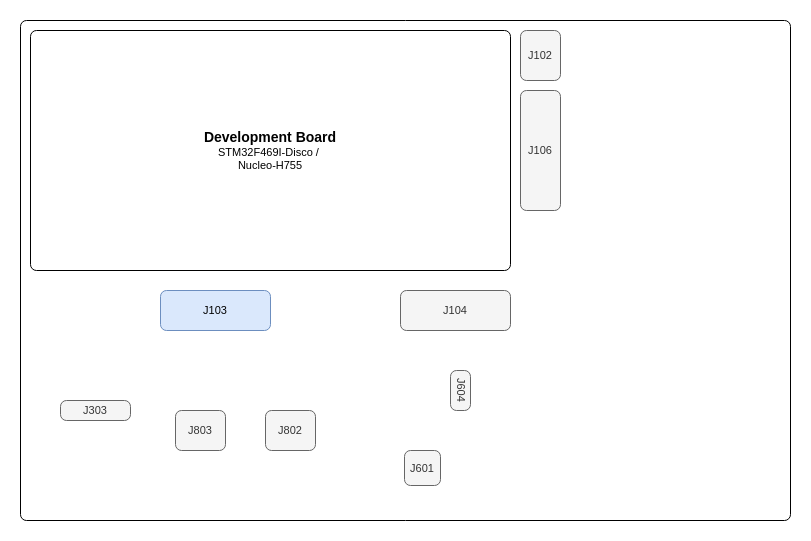

The diagram above was exported from draw.io. Its source (the exported page's mxGraphModel, read from the mxfile embedded in the PNG):
<mxGraphModel dx="1368" dy="843" grid="1" gridSize="10" guides="1" tooltips="1" connect="1" arrows="1" fold="1" page="1" pageScale="1" pageWidth="827" pageHeight="1169" math="0" shadow="0">
  <root>
    <mxCell id="963_sPIPIo3ngKHUEUsP-0" />
    <mxCell id="963_sPIPIo3ngKHUEUsP-1" parent="963_sPIPIo3ngKHUEUsP-0" />
    <mxCell id="963_sPIPIo3ngKHUEUsP-3" value="" style="rounded=1;whiteSpace=wrap;html=1;align=center;verticalAlign=middle;fontFamily=Helvetica;fontSize=11;labelBackgroundColor=none;arcSize=12;absoluteArcSize=1;" parent="963_sPIPIo3ngKHUEUsP-1" vertex="1">
      <mxGeometry x="30" y="70" width="770" height="500" as="geometry" />
    </mxCell>
    <mxCell id="963_sPIPIo3ngKHUEUsP-5" value="&lt;b&gt;&lt;font style=&quot;font-size: 14px;&quot;&gt;Development Board&lt;/font&gt;&lt;/b&gt;&lt;div&gt;STM32F469I-Disco /&amp;nbsp;&lt;br&gt;Nucleo-H755&lt;/div&gt;" style="rounded=1;whiteSpace=wrap;html=1;align=center;verticalAlign=middle;fontFamily=Helvetica;fontSize=11;labelBackgroundColor=none;arcSize=12;absoluteArcSize=1;fillOpacity=100;" parent="963_sPIPIo3ngKHUEUsP-1" vertex="1">
      <mxGeometry x="40" y="80" width="480" height="240" as="geometry" />
    </mxCell>
    <mxCell id="963_sPIPIo3ngKHUEUsP-6" value="J102" style="rounded=1;whiteSpace=wrap;html=1;align=center;verticalAlign=middle;fontFamily=Helvetica;fontSize=11;labelBackgroundColor=none;arcSize=12;fillColor=#f5f5f5;fontColor=#333333;strokeColor=#666666;fillOpacity=100;absoluteArcSize=1;" parent="963_sPIPIo3ngKHUEUsP-1" vertex="1">
      <mxGeometry x="530" y="80" width="40" height="50" as="geometry" />
    </mxCell>
    <mxCell id="963_sPIPIo3ngKHUEUsP-7" value="J106" style="rounded=1;whiteSpace=wrap;html=1;align=center;verticalAlign=middle;fontFamily=Helvetica;fontSize=11;labelBackgroundColor=none;arcSize=12;fillColor=#f5f5f5;fontColor=#333333;strokeColor=#666666;fillOpacity=100;absoluteArcSize=1;" parent="963_sPIPIo3ngKHUEUsP-1" vertex="1">
      <mxGeometry x="530" y="140" width="40" height="120" as="geometry" />
    </mxCell>
    <mxCell id="963_sPIPIo3ngKHUEUsP-9" value="J104" style="rounded=1;whiteSpace=wrap;html=1;align=center;verticalAlign=middle;fontFamily=Helvetica;fontSize=11;labelBackgroundColor=none;arcSize=12;fillColor=#f5f5f5;fontColor=#333333;strokeColor=#666666;fillOpacity=100;absoluteArcSize=1;" parent="963_sPIPIo3ngKHUEUsP-1" vertex="1">
      <mxGeometry x="410" y="340" width="110" height="40" as="geometry" />
    </mxCell>
    <mxCell id="963_sPIPIo3ngKHUEUsP-11" value="J103" style="rounded=1;whiteSpace=wrap;html=1;align=center;verticalAlign=middle;fontFamily=Helvetica;fontSize=11;labelBackgroundColor=none;arcSize=12;fillColor=#dae8fc;strokeColor=#6c8ebf;fillOpacity=100;absoluteArcSize=1;" parent="963_sPIPIo3ngKHUEUsP-1" vertex="1">
      <mxGeometry x="170" y="340" width="110" height="40" as="geometry" />
    </mxCell>
    <mxCell id="963_sPIPIo3ngKHUEUsP-13" value="J303" style="rounded=1;whiteSpace=wrap;html=1;align=center;verticalAlign=middle;fontFamily=Helvetica;fontSize=11;labelBackgroundColor=none;arcSize=12;fillColor=#f5f5f5;strokeColor=#666666;fillOpacity=100;absoluteArcSize=1;fontColor=#333333;" parent="963_sPIPIo3ngKHUEUsP-1" vertex="1">
      <mxGeometry x="70" y="450" width="70" height="20" as="geometry" />
    </mxCell>
    <mxCell id="963_sPIPIo3ngKHUEUsP-21" value="J803" style="rounded=1;whiteSpace=wrap;html=1;align=center;verticalAlign=middle;fontFamily=Helvetica;fontSize=11;labelBackgroundColor=none;arcSize=12;fillColor=#f5f5f5;fontColor=#333333;strokeColor=#666666;fillOpacity=100;absoluteArcSize=1;" parent="963_sPIPIo3ngKHUEUsP-1" vertex="1">
      <mxGeometry x="185" y="460" width="50" height="40" as="geometry" />
    </mxCell>
    <mxCell id="963_sPIPIo3ngKHUEUsP-22" value="J802" style="rounded=1;whiteSpace=wrap;html=1;align=center;verticalAlign=middle;fontFamily=Helvetica;fontSize=11;labelBackgroundColor=none;arcSize=12;fillColor=#f5f5f5;fontColor=#333333;strokeColor=#666666;fillOpacity=100;absoluteArcSize=1;" parent="963_sPIPIo3ngKHUEUsP-1" vertex="1">
      <mxGeometry x="275" y="460" width="50" height="40" as="geometry" />
    </mxCell>
    <mxCell id="963_sPIPIo3ngKHUEUsP-28" value="" style="group;arcSize=12;fillOpacity=100;absoluteArcSize=1;" parent="963_sPIPIo3ngKHUEUsP-1" vertex="1" connectable="0">
      <mxGeometry x="410" y="390" width="160" height="170" as="geometry" />
    </mxCell>
    <mxCell id="963_sPIPIo3ngKHUEUsP-31" value="J601" style="rounded=1;whiteSpace=wrap;html=1;align=center;verticalAlign=middle;fontFamily=Helvetica;fontSize=11;labelBackgroundColor=none;arcSize=12;fillColor=#f5f5f5;fontColor=#333333;strokeColor=#666666;fillOpacity=100;absoluteArcSize=1;" parent="963_sPIPIo3ngKHUEUsP-28" vertex="1">
      <mxGeometry x="4" y="110" width="36" height="35" as="geometry" />
    </mxCell>
    <mxCell id="963_sPIPIo3ngKHUEUsP-32" value="J604" style="rounded=1;whiteSpace=wrap;html=1;align=center;verticalAlign=middle;fontFamily=Helvetica;fontSize=11;labelBackgroundColor=none;arcSize=12;textDirection=vertical-lr;fillColor=#f5f5f5;fontColor=#333333;strokeColor=#666666;fillOpacity=100;absoluteArcSize=1;" parent="963_sPIPIo3ngKHUEUsP-28" vertex="1">
      <mxGeometry x="50" y="30" width="20" height="40" as="geometry" />
    </mxCell>
  </root>
</mxGraphModel>